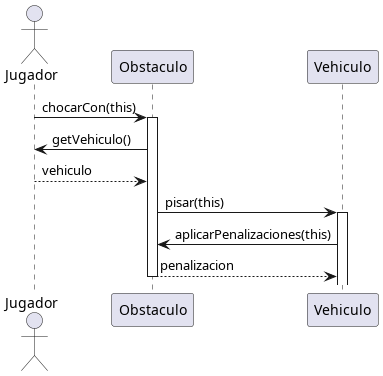

The diagram above was rendered by PlantUML. Its source (embedded in the PNG):
@startuml

actor Jugador
participant Obstaculo
participant Vehiculo

Jugador -> Obstaculo ++ : chocarCon(this)
Obstaculo -> Jugador : getVehiculo()
Jugador --> Obstaculo : vehiculo
Obstaculo -> Vehiculo ++ : pisar(this)
Vehiculo -> Obstaculo : aplicarPenalizaciones(this)
Obstaculo --> Vehiculo : penalizacion
deactivate Obstaculo

@enduml